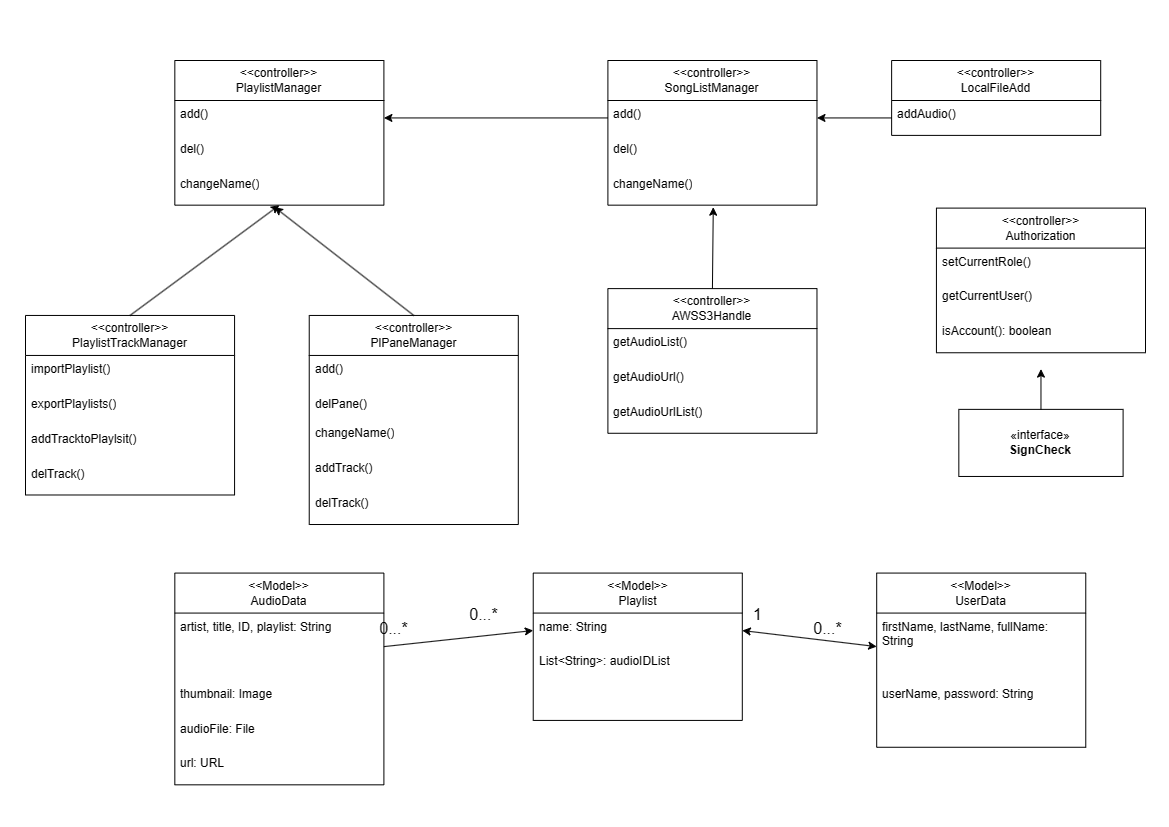

The diagram above was exported from draw.io. Its source (the exported page's mxGraphModel, read from the mxfile embedded in the PNG):
<mxGraphModel dx="1738" dy="1031" grid="1" gridSize="10" guides="1" tooltips="1" connect="1" arrows="1" fold="1" page="1" pageScale="1" pageWidth="1169" pageHeight="827" math="0" shadow="0">
  <root>
    <mxCell id="0" />
    <mxCell id="1" parent="0" />
    <mxCell id="Us5cAZnCPlEZ0uYk5JTc-66" value="" style="group" vertex="1" connectable="0" parent="1">
      <mxGeometry x="25" y="60" width="1120" height="738" as="geometry" />
    </mxCell>
    <mxCell id="Us5cAZnCPlEZ0uYk5JTc-1" value="&lt;div&gt;&amp;lt;&amp;lt;controller&amp;gt;&amp;gt;&lt;/div&gt;PlaylistManager" style="swimlane;fontStyle=0;childLayout=stackLayout;horizontal=1;startSize=40;fillColor=none;horizontalStack=0;resizeParent=1;resizeParentMax=0;resizeLast=0;collapsible=1;marginBottom=0;whiteSpace=wrap;html=1;" vertex="1" parent="Us5cAZnCPlEZ0uYk5JTc-66">
      <mxGeometry x="149.33333333333334" width="209.06666666666672" height="144.66181818181815" as="geometry" />
    </mxCell>
    <mxCell id="Us5cAZnCPlEZ0uYk5JTc-2" value="add()" style="text;strokeColor=none;fillColor=none;align=left;verticalAlign=top;spacingLeft=4;spacingRight=4;overflow=hidden;rotatable=0;points=[[0,0.5],[1,0.5]];portConstraint=eastwest;whiteSpace=wrap;html=1;" vertex="1" parent="Us5cAZnCPlEZ0uYk5JTc-1">
      <mxGeometry y="40" width="209.06666666666672" height="34.88727272727272" as="geometry" />
    </mxCell>
    <mxCell id="Us5cAZnCPlEZ0uYk5JTc-3" value="del()" style="text;strokeColor=none;fillColor=none;align=left;verticalAlign=top;spacingLeft=4;spacingRight=4;overflow=hidden;rotatable=0;points=[[0,0.5],[1,0.5]];portConstraint=eastwest;whiteSpace=wrap;html=1;" vertex="1" parent="Us5cAZnCPlEZ0uYk5JTc-1">
      <mxGeometry y="74.88727272727272" width="209.06666666666672" height="34.88727272727272" as="geometry" />
    </mxCell>
    <mxCell id="Us5cAZnCPlEZ0uYk5JTc-4" value="changeName()" style="text;strokeColor=none;fillColor=none;align=left;verticalAlign=top;spacingLeft=4;spacingRight=4;overflow=hidden;rotatable=0;points=[[0,0.5],[1,0.5]];portConstraint=eastwest;whiteSpace=wrap;html=1;" vertex="1" parent="Us5cAZnCPlEZ0uYk5JTc-1">
      <mxGeometry y="109.77454545454543" width="209.06666666666672" height="34.88727272727272" as="geometry" />
    </mxCell>
    <mxCell id="Us5cAZnCPlEZ0uYk5JTc-5" value="&lt;div&gt;&amp;lt;&amp;lt;controller&amp;gt;&amp;gt;&lt;/div&gt;PlPaneManager" style="swimlane;fontStyle=0;childLayout=stackLayout;horizontal=1;startSize=40;fillColor=none;horizontalStack=0;resizeParent=1;resizeParentMax=0;resizeLast=0;collapsible=1;marginBottom=0;whiteSpace=wrap;html=1;" vertex="1" parent="Us5cAZnCPlEZ0uYk5JTc-66">
      <mxGeometry x="283.7333333333334" y="254.9454545454545" width="209.06666666666672" height="209.06909090909087" as="geometry" />
    </mxCell>
    <mxCell id="Us5cAZnCPlEZ0uYk5JTc-6" value="add()" style="text;strokeColor=none;fillColor=none;align=left;verticalAlign=top;spacingLeft=4;spacingRight=4;overflow=hidden;rotatable=0;points=[[0,0.5],[1,0.5]];portConstraint=eastwest;whiteSpace=wrap;html=1;" vertex="1" parent="Us5cAZnCPlEZ0uYk5JTc-5">
      <mxGeometry y="40" width="209.06666666666672" height="34.88727272727272" as="geometry" />
    </mxCell>
    <mxCell id="Us5cAZnCPlEZ0uYk5JTc-7" value="delPane()" style="text;strokeColor=none;fillColor=none;align=left;verticalAlign=top;spacingLeft=4;spacingRight=4;overflow=hidden;rotatable=0;points=[[0,0.5],[1,0.5]];portConstraint=eastwest;whiteSpace=wrap;html=1;" vertex="1" parent="Us5cAZnCPlEZ0uYk5JTc-5">
      <mxGeometry y="74.88727272727272" width="209.06666666666672" height="29.52" as="geometry" />
    </mxCell>
    <mxCell id="Us5cAZnCPlEZ0uYk5JTc-8" value="changeName()" style="text;strokeColor=none;fillColor=none;align=left;verticalAlign=top;spacingLeft=4;spacingRight=4;overflow=hidden;rotatable=0;points=[[0,0.5],[1,0.5]];portConstraint=eastwest;whiteSpace=wrap;html=1;" vertex="1" parent="Us5cAZnCPlEZ0uYk5JTc-5">
      <mxGeometry y="104.40727272727271" width="209.06666666666672" height="34.88727272727272" as="geometry" />
    </mxCell>
    <mxCell id="Us5cAZnCPlEZ0uYk5JTc-18" value="addTrack()" style="text;strokeColor=none;fillColor=none;align=left;verticalAlign=top;spacingLeft=4;spacingRight=4;overflow=hidden;rotatable=0;points=[[0,0.5],[1,0.5]];portConstraint=eastwest;whiteSpace=wrap;html=1;" vertex="1" parent="Us5cAZnCPlEZ0uYk5JTc-5">
      <mxGeometry y="139.29454545454544" width="209.06666666666672" height="34.88727272727272" as="geometry" />
    </mxCell>
    <mxCell id="Us5cAZnCPlEZ0uYk5JTc-19" value="delTrack()" style="text;strokeColor=none;fillColor=none;align=left;verticalAlign=top;spacingLeft=4;spacingRight=4;overflow=hidden;rotatable=0;points=[[0,0.5],[1,0.5]];portConstraint=eastwest;whiteSpace=wrap;html=1;" vertex="1" parent="Us5cAZnCPlEZ0uYk5JTc-5">
      <mxGeometry y="174.18181818181816" width="209.06666666666672" height="34.88727272727272" as="geometry" />
    </mxCell>
    <mxCell id="Us5cAZnCPlEZ0uYk5JTc-9" value="&lt;div&gt;&amp;lt;&amp;lt;controller&amp;gt;&amp;gt;&lt;/div&gt;PlaylistTrackManager" style="swimlane;fontStyle=0;childLayout=stackLayout;horizontal=1;startSize=40;fillColor=none;horizontalStack=0;resizeParent=1;resizeParentMax=0;resizeLast=0;collapsible=1;marginBottom=0;whiteSpace=wrap;html=1;" vertex="1" parent="Us5cAZnCPlEZ0uYk5JTc-66">
      <mxGeometry y="254.9454545454545" width="209.06666666666672" height="179.54909090909086" as="geometry" />
    </mxCell>
    <mxCell id="Us5cAZnCPlEZ0uYk5JTc-10" value="importPlaylist()" style="text;strokeColor=none;fillColor=none;align=left;verticalAlign=top;spacingLeft=4;spacingRight=4;overflow=hidden;rotatable=0;points=[[0,0.5],[1,0.5]];portConstraint=eastwest;whiteSpace=wrap;html=1;" vertex="1" parent="Us5cAZnCPlEZ0uYk5JTc-9">
      <mxGeometry y="40" width="209.06666666666672" height="34.88727272727272" as="geometry" />
    </mxCell>
    <mxCell id="Us5cAZnCPlEZ0uYk5JTc-11" value="exportPlaylists()" style="text;strokeColor=none;fillColor=none;align=left;verticalAlign=top;spacingLeft=4;spacingRight=4;overflow=hidden;rotatable=0;points=[[0,0.5],[1,0.5]];portConstraint=eastwest;whiteSpace=wrap;html=1;" vertex="1" parent="Us5cAZnCPlEZ0uYk5JTc-9">
      <mxGeometry y="74.88727272727272" width="209.06666666666672" height="34.88727272727272" as="geometry" />
    </mxCell>
    <mxCell id="Us5cAZnCPlEZ0uYk5JTc-12" value="addTracktoPlaylsit()" style="text;strokeColor=none;fillColor=none;align=left;verticalAlign=top;spacingLeft=4;spacingRight=4;overflow=hidden;rotatable=0;points=[[0,0.5],[1,0.5]];portConstraint=eastwest;whiteSpace=wrap;html=1;" vertex="1" parent="Us5cAZnCPlEZ0uYk5JTc-9">
      <mxGeometry y="109.77454545454543" width="209.06666666666672" height="34.88727272727272" as="geometry" />
    </mxCell>
    <mxCell id="Us5cAZnCPlEZ0uYk5JTc-17" value="delTrack()" style="text;strokeColor=none;fillColor=none;align=left;verticalAlign=top;spacingLeft=4;spacingRight=4;overflow=hidden;rotatable=0;points=[[0,0.5],[1,0.5]];portConstraint=eastwest;whiteSpace=wrap;html=1;" vertex="1" parent="Us5cAZnCPlEZ0uYk5JTc-9">
      <mxGeometry y="144.66181818181815" width="209.06666666666672" height="34.88727272727272" as="geometry" />
    </mxCell>
    <mxCell id="Us5cAZnCPlEZ0uYk5JTc-13" value="&lt;div&gt;&amp;lt;&amp;lt;controller&amp;gt;&amp;gt;&lt;/div&gt;&lt;div&gt;SongListManager&lt;/div&gt;" style="swimlane;fontStyle=0;childLayout=stackLayout;horizontal=1;startSize=40;fillColor=none;horizontalStack=0;resizeParent=1;resizeParentMax=0;resizeLast=0;collapsible=1;marginBottom=0;whiteSpace=wrap;html=1;" vertex="1" parent="Us5cAZnCPlEZ0uYk5JTc-66">
      <mxGeometry x="582.4000000000001" width="209.06666666666672" height="144.66181818181815" as="geometry" />
    </mxCell>
    <mxCell id="Us5cAZnCPlEZ0uYk5JTc-14" value="add()" style="text;strokeColor=none;fillColor=none;align=left;verticalAlign=top;spacingLeft=4;spacingRight=4;overflow=hidden;rotatable=0;points=[[0,0.5],[1,0.5]];portConstraint=eastwest;whiteSpace=wrap;html=1;" vertex="1" parent="Us5cAZnCPlEZ0uYk5JTc-13">
      <mxGeometry y="40" width="209.06666666666672" height="34.88727272727272" as="geometry" />
    </mxCell>
    <mxCell id="Us5cAZnCPlEZ0uYk5JTc-15" value="del()" style="text;strokeColor=none;fillColor=none;align=left;verticalAlign=top;spacingLeft=4;spacingRight=4;overflow=hidden;rotatable=0;points=[[0,0.5],[1,0.5]];portConstraint=eastwest;whiteSpace=wrap;html=1;" vertex="1" parent="Us5cAZnCPlEZ0uYk5JTc-13">
      <mxGeometry y="74.88727272727272" width="209.06666666666672" height="34.88727272727272" as="geometry" />
    </mxCell>
    <mxCell id="Us5cAZnCPlEZ0uYk5JTc-16" value="changeName()" style="text;strokeColor=none;fillColor=none;align=left;verticalAlign=top;spacingLeft=4;spacingRight=4;overflow=hidden;rotatable=0;points=[[0,0.5],[1,0.5]];portConstraint=eastwest;whiteSpace=wrap;html=1;" vertex="1" parent="Us5cAZnCPlEZ0uYk5JTc-13">
      <mxGeometry y="109.77454545454543" width="209.06666666666672" height="34.88727272727272" as="geometry" />
    </mxCell>
    <mxCell id="Us5cAZnCPlEZ0uYk5JTc-20" value="" style="endArrow=classic;html=1;rounded=0;entryX=0.5;entryY=1;entryDx=0;entryDy=0;exitX=0.5;exitY=0;exitDx=0;exitDy=0;" edge="1" parent="Us5cAZnCPlEZ0uYk5JTc-66" source="Us5cAZnCPlEZ0uYk5JTc-9" target="Us5cAZnCPlEZ0uYk5JTc-1">
      <mxGeometry width="50" height="50" relative="1" as="geometry">
        <mxPoint x="433.0666666666667" y="308.6181818181818" as="sourcePoint" />
        <mxPoint x="507.73333333333335" y="241.5272727272727" as="targetPoint" />
      </mxGeometry>
    </mxCell>
    <mxCell id="Us5cAZnCPlEZ0uYk5JTc-21" value="" style="endArrow=classic;html=1;rounded=0;exitX=0.5;exitY=0;exitDx=0;exitDy=0;entryX=0.477;entryY=1.058;entryDx=0;entryDy=0;entryPerimeter=0;" edge="1" parent="Us5cAZnCPlEZ0uYk5JTc-66" source="Us5cAZnCPlEZ0uYk5JTc-5" target="Us5cAZnCPlEZ0uYk5JTc-4">
      <mxGeometry width="50" height="50" relative="1" as="geometry">
        <mxPoint x="433.0666666666667" y="308.6181818181818" as="sourcePoint" />
        <mxPoint x="253.86666666666667" y="174.4363636363636" as="targetPoint" />
      </mxGeometry>
    </mxCell>
    <mxCell id="Us5cAZnCPlEZ0uYk5JTc-26" value="&lt;div&gt;&amp;lt;&amp;lt;controller&amp;gt;&amp;gt;&lt;/div&gt;&lt;div&gt;AWSS3Handle&lt;/div&gt;" style="swimlane;fontStyle=0;childLayout=stackLayout;horizontal=1;startSize=40;fillColor=none;horizontalStack=0;resizeParent=1;resizeParentMax=0;resizeLast=0;collapsible=1;marginBottom=0;whiteSpace=wrap;html=1;" vertex="1" parent="Us5cAZnCPlEZ0uYk5JTc-66">
      <mxGeometry x="582.4000000000001" y="228.10909090909092" width="209.06666666666672" height="144.66181818181815" as="geometry" />
    </mxCell>
    <mxCell id="Us5cAZnCPlEZ0uYk5JTc-27" value="getAudioList()" style="text;strokeColor=none;fillColor=none;align=left;verticalAlign=top;spacingLeft=4;spacingRight=4;overflow=hidden;rotatable=0;points=[[0,0.5],[1,0.5]];portConstraint=eastwest;whiteSpace=wrap;html=1;" vertex="1" parent="Us5cAZnCPlEZ0uYk5JTc-26">
      <mxGeometry y="40" width="209.06666666666672" height="34.88727272727272" as="geometry" />
    </mxCell>
    <mxCell id="Us5cAZnCPlEZ0uYk5JTc-28" value="getAudioUrl()" style="text;strokeColor=none;fillColor=none;align=left;verticalAlign=top;spacingLeft=4;spacingRight=4;overflow=hidden;rotatable=0;points=[[0,0.5],[1,0.5]];portConstraint=eastwest;whiteSpace=wrap;html=1;" vertex="1" parent="Us5cAZnCPlEZ0uYk5JTc-26">
      <mxGeometry y="74.88727272727272" width="209.06666666666672" height="34.88727272727272" as="geometry" />
    </mxCell>
    <mxCell id="Us5cAZnCPlEZ0uYk5JTc-29" value="getAudioUrlList()" style="text;strokeColor=none;fillColor=none;align=left;verticalAlign=top;spacingLeft=4;spacingRight=4;overflow=hidden;rotatable=0;points=[[0,0.5],[1,0.5]];portConstraint=eastwest;whiteSpace=wrap;html=1;" vertex="1" parent="Us5cAZnCPlEZ0uYk5JTc-26">
      <mxGeometry y="109.77454545454543" width="209.06666666666672" height="34.88727272727272" as="geometry" />
    </mxCell>
    <mxCell id="Us5cAZnCPlEZ0uYk5JTc-30" value="" style="endArrow=classic;html=1;rounded=0;entryX=0.504;entryY=1.058;entryDx=0;entryDy=0;entryPerimeter=0;exitX=0.5;exitY=0;exitDx=0;exitDy=0;" edge="1" parent="Us5cAZnCPlEZ0uYk5JTc-66" source="Us5cAZnCPlEZ0uYk5JTc-26" target="Us5cAZnCPlEZ0uYk5JTc-16">
      <mxGeometry width="50" height="50" relative="1" as="geometry">
        <mxPoint x="433.0666666666667" y="308.6181818181818" as="sourcePoint" />
        <mxPoint x="507.73333333333335" y="241.5272727272727" as="targetPoint" />
      </mxGeometry>
    </mxCell>
    <mxCell id="Us5cAZnCPlEZ0uYk5JTc-31" value="" style="endArrow=classic;html=1;rounded=0;entryX=1;entryY=0.5;entryDx=0;entryDy=0;exitX=0;exitY=0.5;exitDx=0;exitDy=0;" edge="1" parent="Us5cAZnCPlEZ0uYk5JTc-66" source="Us5cAZnCPlEZ0uYk5JTc-14" target="Us5cAZnCPlEZ0uYk5JTc-2">
      <mxGeometry width="50" height="50" relative="1" as="geometry">
        <mxPoint x="433.0666666666667" y="308.6181818181818" as="sourcePoint" />
        <mxPoint x="507.73333333333335" y="241.5272727272727" as="targetPoint" />
      </mxGeometry>
    </mxCell>
    <mxCell id="Us5cAZnCPlEZ0uYk5JTc-32" value="&lt;div&gt;&amp;lt;&amp;lt;controller&amp;gt;&amp;gt;&lt;/div&gt;&lt;div&gt;LocalFileAdd&lt;/div&gt;" style="swimlane;fontStyle=0;childLayout=stackLayout;horizontal=1;startSize=40;fillColor=none;horizontalStack=0;resizeParent=1;resizeParentMax=0;resizeLast=0;collapsible=1;marginBottom=0;whiteSpace=wrap;html=1;" vertex="1" parent="Us5cAZnCPlEZ0uYk5JTc-66">
      <mxGeometry x="866.1333333333334" width="209.06666666666672" height="74.88727272727272" as="geometry" />
    </mxCell>
    <mxCell id="Us5cAZnCPlEZ0uYk5JTc-33" value="addAudio&lt;span style=&quot;background-color: initial;&quot;&gt;()&lt;/span&gt;" style="text;strokeColor=none;fillColor=none;align=left;verticalAlign=top;spacingLeft=4;spacingRight=4;overflow=hidden;rotatable=0;points=[[0,0.5],[1,0.5]];portConstraint=eastwest;whiteSpace=wrap;html=1;" vertex="1" parent="Us5cAZnCPlEZ0uYk5JTc-32">
      <mxGeometry y="40" width="209.06666666666672" height="34.88727272727272" as="geometry" />
    </mxCell>
    <mxCell id="Us5cAZnCPlEZ0uYk5JTc-36" value="" style="endArrow=classic;html=1;rounded=0;entryX=1;entryY=0.5;entryDx=0;entryDy=0;exitX=0;exitY=0.5;exitDx=0;exitDy=0;" edge="1" parent="Us5cAZnCPlEZ0uYk5JTc-66" source="Us5cAZnCPlEZ0uYk5JTc-33" target="Us5cAZnCPlEZ0uYk5JTc-14">
      <mxGeometry width="50" height="50" relative="1" as="geometry">
        <mxPoint x="537.6" y="308.6181818181818" as="sourcePoint" />
        <mxPoint x="612.2666666666668" y="241.5272727272727" as="targetPoint" />
      </mxGeometry>
    </mxCell>
    <mxCell id="Us5cAZnCPlEZ0uYk5JTc-37" value="&lt;div&gt;&amp;lt;&amp;lt;controller&amp;gt;&amp;gt;&lt;/div&gt;&lt;div&gt;Authorization&lt;/div&gt;" style="swimlane;fontStyle=0;childLayout=stackLayout;horizontal=1;startSize=40;fillColor=none;horizontalStack=0;resizeParent=1;resizeParentMax=0;resizeLast=0;collapsible=1;marginBottom=0;whiteSpace=wrap;html=1;" vertex="1" parent="Us5cAZnCPlEZ0uYk5JTc-66">
      <mxGeometry x="910.9333333333335" y="147.6" width="209.06666666666672" height="144.66181818181815" as="geometry" />
    </mxCell>
    <mxCell id="Us5cAZnCPlEZ0uYk5JTc-38" value="&lt;span style=&quot;background-color: initial;&quot;&gt;setCurrentRole()&lt;/span&gt;" style="text;strokeColor=none;fillColor=none;align=left;verticalAlign=top;spacingLeft=4;spacingRight=4;overflow=hidden;rotatable=0;points=[[0,0.5],[1,0.5]];portConstraint=eastwest;whiteSpace=wrap;html=1;" vertex="1" parent="Us5cAZnCPlEZ0uYk5JTc-37">
      <mxGeometry y="40" width="209.06666666666672" height="34.88727272727272" as="geometry" />
    </mxCell>
    <mxCell id="Us5cAZnCPlEZ0uYk5JTc-39" value="&lt;span style=&quot;background-color: initial;&quot;&gt;getCurrentUser()&lt;/span&gt;" style="text;strokeColor=none;fillColor=none;align=left;verticalAlign=top;spacingLeft=4;spacingRight=4;overflow=hidden;rotatable=0;points=[[0,0.5],[1,0.5]];portConstraint=eastwest;whiteSpace=wrap;html=1;" vertex="1" parent="Us5cAZnCPlEZ0uYk5JTc-37">
      <mxGeometry y="74.88727272727272" width="209.06666666666672" height="34.88727272727272" as="geometry" />
    </mxCell>
    <mxCell id="Us5cAZnCPlEZ0uYk5JTc-40" value="&lt;span style=&quot;background-color: initial;&quot;&gt;isAccount(): boolean&lt;/span&gt;" style="text;strokeColor=none;fillColor=none;align=left;verticalAlign=top;spacingLeft=4;spacingRight=4;overflow=hidden;rotatable=0;points=[[0,0.5],[1,0.5]];portConstraint=eastwest;whiteSpace=wrap;html=1;" vertex="1" parent="Us5cAZnCPlEZ0uYk5JTc-37">
      <mxGeometry y="109.77454545454543" width="209.06666666666672" height="34.88727272727272" as="geometry" />
    </mxCell>
    <mxCell id="Us5cAZnCPlEZ0uYk5JTc-41" value="«interface»&lt;br&gt;&lt;b&gt;SignCheck&lt;/b&gt;" style="html=1;whiteSpace=wrap;" vertex="1" parent="Us5cAZnCPlEZ0uYk5JTc-66">
      <mxGeometry x="933.3333333333334" y="348.8727272727272" width="164.2666666666667" height="67.0909090909091" as="geometry" />
    </mxCell>
    <mxCell id="Us5cAZnCPlEZ0uYk5JTc-42" value="" style="endArrow=classic;html=1;rounded=0;exitX=0.5;exitY=0;exitDx=0;exitDy=0;" edge="1" parent="Us5cAZnCPlEZ0uYk5JTc-66" source="Us5cAZnCPlEZ0uYk5JTc-41">
      <mxGeometry width="50" height="50" relative="1" as="geometry">
        <mxPoint x="552.5333333333334" y="362.29090909090905" as="sourcePoint" />
        <mxPoint x="1015.4666666666667" y="308.6181818181818" as="targetPoint" />
      </mxGeometry>
    </mxCell>
    <mxCell id="Us5cAZnCPlEZ0uYk5JTc-43" value="&lt;div&gt;&amp;lt;&amp;lt;Model&lt;span style=&quot;background-color: initial;&quot;&gt;&amp;gt;&amp;gt;&lt;/span&gt;&lt;/div&gt;Playlist" style="swimlane;fontStyle=0;childLayout=stackLayout;horizontal=1;startSize=40;fillColor=none;horizontalStack=0;resizeParent=1;resizeParentMax=0;resizeLast=0;collapsible=1;marginBottom=0;whiteSpace=wrap;html=1;" vertex="1" parent="Us5cAZnCPlEZ0uYk5JTc-66">
      <mxGeometry x="507.73333333333335" y="512.5745454545454" width="209.06666666666672" height="147.34545454545452" as="geometry" />
    </mxCell>
    <mxCell id="Us5cAZnCPlEZ0uYk5JTc-44" value="name: String" style="text;strokeColor=none;fillColor=none;align=left;verticalAlign=top;spacingLeft=4;spacingRight=4;overflow=hidden;rotatable=0;points=[[0,0.5],[1,0.5]];portConstraint=eastwest;whiteSpace=wrap;html=1;" vertex="1" parent="Us5cAZnCPlEZ0uYk5JTc-43">
      <mxGeometry y="40" width="209.06666666666672" height="34.88727272727272" as="geometry" />
    </mxCell>
    <mxCell id="Us5cAZnCPlEZ0uYk5JTc-45" value="List&amp;lt;String&amp;gt;: audioIDList" style="text;strokeColor=none;fillColor=none;align=left;verticalAlign=top;spacingLeft=4;spacingRight=4;overflow=hidden;rotatable=0;points=[[0,0.5],[1,0.5]];portConstraint=eastwest;whiteSpace=wrap;html=1;" vertex="1" parent="Us5cAZnCPlEZ0uYk5JTc-43">
      <mxGeometry y="74.88727272727272" width="209.06666666666672" height="72.45818181818181" as="geometry" />
    </mxCell>
    <mxCell id="Us5cAZnCPlEZ0uYk5JTc-47" value="&lt;div&gt;&amp;lt;&amp;lt;Model&amp;gt;&amp;gt;&lt;/div&gt;&lt;div&gt;UserData&lt;/div&gt;" style="swimlane;fontStyle=0;childLayout=stackLayout;horizontal=1;startSize=40;fillColor=none;horizontalStack=0;resizeParent=1;resizeParentMax=0;resizeLast=0;collapsible=1;marginBottom=0;whiteSpace=wrap;html=1;" vertex="1" parent="Us5cAZnCPlEZ0uYk5JTc-66">
      <mxGeometry x="851.2000000000002" y="512.5745454545454" width="209.06666666666672" height="174.1818181818182" as="geometry" />
    </mxCell>
    <mxCell id="Us5cAZnCPlEZ0uYk5JTc-48" value="firstName, lastName, fullName: String" style="text;strokeColor=none;fillColor=none;align=left;verticalAlign=top;spacingLeft=4;spacingRight=4;overflow=hidden;rotatable=0;points=[[0,0.5],[1,0.5]];portConstraint=eastwest;whiteSpace=wrap;html=1;" vertex="1" parent="Us5cAZnCPlEZ0uYk5JTc-47">
      <mxGeometry y="40" width="209.06666666666672" height="67.0909090909091" as="geometry" />
    </mxCell>
    <mxCell id="Us5cAZnCPlEZ0uYk5JTc-49" value="userName, password: String" style="text;strokeColor=none;fillColor=none;align=left;verticalAlign=top;spacingLeft=4;spacingRight=4;overflow=hidden;rotatable=0;points=[[0,0.5],[1,0.5]];portConstraint=eastwest;whiteSpace=wrap;html=1;" vertex="1" parent="Us5cAZnCPlEZ0uYk5JTc-47">
      <mxGeometry y="107.0909090909091" width="209.06666666666672" height="67.0909090909091" as="geometry" />
    </mxCell>
    <mxCell id="Us5cAZnCPlEZ0uYk5JTc-51" value="&lt;div&gt;&amp;lt;&amp;lt;Model&amp;gt;&amp;gt;&lt;/div&gt;&lt;div&gt;AudioData&lt;/div&gt;" style="swimlane;fontStyle=0;childLayout=stackLayout;horizontal=1;startSize=40;fillColor=none;horizontalStack=0;resizeParent=1;resizeParentMax=0;resizeLast=0;collapsible=1;marginBottom=0;whiteSpace=wrap;html=1;" vertex="1" parent="Us5cAZnCPlEZ0uYk5JTc-66">
      <mxGeometry x="149.33333333333334" y="512.5745454545454" width="209.06666666666672" height="211.75272727272724" as="geometry" />
    </mxCell>
    <mxCell id="Us5cAZnCPlEZ0uYk5JTc-52" value="artist, title, ID, playlist: String" style="text;strokeColor=none;fillColor=none;align=left;verticalAlign=top;spacingLeft=4;spacingRight=4;overflow=hidden;rotatable=0;points=[[0,0.5],[1,0.5]];portConstraint=eastwest;whiteSpace=wrap;html=1;" vertex="1" parent="Us5cAZnCPlEZ0uYk5JTc-51">
      <mxGeometry y="40" width="209.06666666666672" height="67.0909090909091" as="geometry" />
    </mxCell>
    <mxCell id="Us5cAZnCPlEZ0uYk5JTc-53" value="thumbnail: Image" style="text;strokeColor=none;fillColor=none;align=left;verticalAlign=top;spacingLeft=4;spacingRight=4;overflow=hidden;rotatable=0;points=[[0,0.5],[1,0.5]];portConstraint=eastwest;whiteSpace=wrap;html=1;" vertex="1" parent="Us5cAZnCPlEZ0uYk5JTc-51">
      <mxGeometry y="107.0909090909091" width="209.06666666666672" height="34.88727272727272" as="geometry" />
    </mxCell>
    <mxCell id="Us5cAZnCPlEZ0uYk5JTc-54" value="audioFile: File" style="text;strokeColor=none;fillColor=none;align=left;verticalAlign=top;spacingLeft=4;spacingRight=4;overflow=hidden;rotatable=0;points=[[0,0.5],[1,0.5]];portConstraint=eastwest;whiteSpace=wrap;html=1;" vertex="1" parent="Us5cAZnCPlEZ0uYk5JTc-51">
      <mxGeometry y="141.9781818181818" width="209.06666666666672" height="34.88727272727272" as="geometry" />
    </mxCell>
    <mxCell id="Us5cAZnCPlEZ0uYk5JTc-56" value="url: URL" style="text;strokeColor=none;fillColor=none;align=left;verticalAlign=top;spacingLeft=4;spacingRight=4;overflow=hidden;rotatable=0;points=[[0,0.5],[1,0.5]];portConstraint=eastwest;whiteSpace=wrap;html=1;" vertex="1" parent="Us5cAZnCPlEZ0uYk5JTc-51">
      <mxGeometry y="176.86545454545453" width="209.06666666666672" height="34.88727272727272" as="geometry" />
    </mxCell>
    <mxCell id="Us5cAZnCPlEZ0uYk5JTc-58" value="1" style="text;html=1;align=center;verticalAlign=middle;resizable=0;points=[];autosize=1;strokeColor=none;fillColor=none;fontSize=16;" vertex="1" parent="Us5cAZnCPlEZ0uYk5JTc-66">
      <mxGeometry x="716.8000000000001" y="539.4109090909091" width="30" height="30" as="geometry" />
    </mxCell>
    <mxCell id="Us5cAZnCPlEZ0uYk5JTc-60" value="" style="endArrow=classic;html=1;rounded=0;exitX=1;exitY=0.5;exitDx=0;exitDy=0;entryX=0;entryY=0.5;entryDx=0;entryDy=0;" edge="1" parent="Us5cAZnCPlEZ0uYk5JTc-66" source="Us5cAZnCPlEZ0uYk5JTc-52" target="Us5cAZnCPlEZ0uYk5JTc-44">
      <mxGeometry width="50" height="50" relative="1" as="geometry">
        <mxPoint x="776.5333333333335" y="512.5745454545454" as="sourcePoint" />
        <mxPoint x="851.2000000000002" y="445.4836363636363" as="targetPoint" />
      </mxGeometry>
    </mxCell>
    <mxCell id="Us5cAZnCPlEZ0uYk5JTc-61" value="0...*" style="text;html=1;align=center;verticalAlign=middle;resizable=0;points=[];autosize=1;strokeColor=none;fillColor=none;fontSize=16;" vertex="1" parent="Us5cAZnCPlEZ0uYk5JTc-66">
      <mxGeometry x="343.46666666666675" y="552.829090909091" width="50" height="30" as="geometry" />
    </mxCell>
    <mxCell id="Us5cAZnCPlEZ0uYk5JTc-62" value="" style="endArrow=classic;startArrow=classic;html=1;rounded=0;exitX=1;exitY=0.5;exitDx=0;exitDy=0;entryX=0;entryY=0.5;entryDx=0;entryDy=0;" edge="1" parent="Us5cAZnCPlEZ0uYk5JTc-66" source="Us5cAZnCPlEZ0uYk5JTc-44" target="Us5cAZnCPlEZ0uYk5JTc-48">
      <mxGeometry width="50" height="50" relative="1" as="geometry">
        <mxPoint x="776.5333333333335" y="606.5018181818181" as="sourcePoint" />
        <mxPoint x="851.2000000000002" y="445.4836363636363" as="targetPoint" />
      </mxGeometry>
    </mxCell>
    <mxCell id="Us5cAZnCPlEZ0uYk5JTc-63" value="0...*" style="text;html=1;align=center;verticalAlign=middle;resizable=0;points=[];autosize=1;strokeColor=none;fillColor=none;fontSize=16;" vertex="1" parent="Us5cAZnCPlEZ0uYk5JTc-66">
      <mxGeometry x="776.5333333333335" y="552.829090909091" width="50" height="30" as="geometry" />
    </mxCell>
    <mxCell id="Us5cAZnCPlEZ0uYk5JTc-64" value="0...*" style="text;html=1;align=center;verticalAlign=middle;resizable=0;points=[];autosize=1;strokeColor=none;fillColor=none;fontSize=16;" vertex="1" parent="Us5cAZnCPlEZ0uYk5JTc-66">
      <mxGeometry x="433.0666666666667" y="539.4109090909091" width="50" height="30" as="geometry" />
    </mxCell>
  </root>
</mxGraphModel>